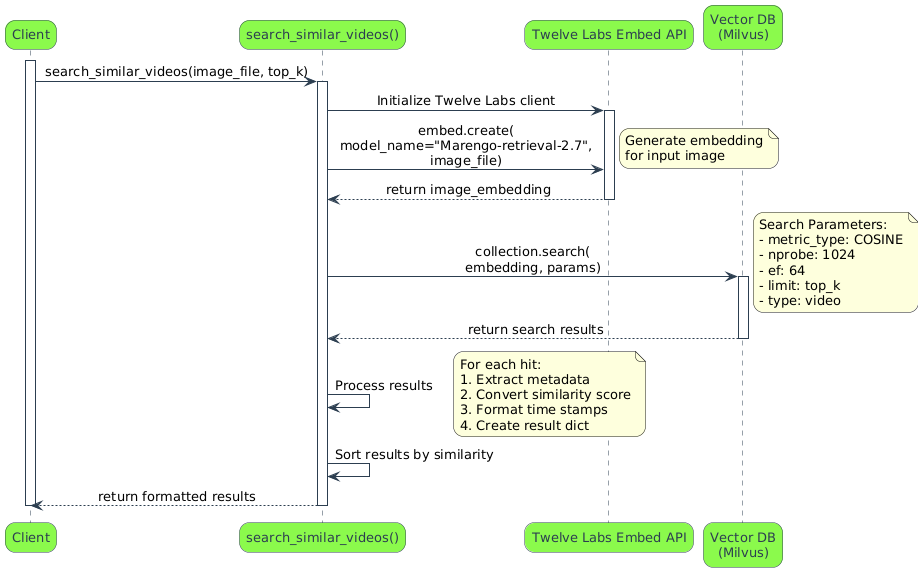

The diagram above was rendered by PlantUML. Its source (embedded in the PNG):
@startuml
skinparam backgroundColor white
skinparam handwritten false
skinparam roundcorner 20
skinparam sequenceMessageAlign center
skinparam sequence {
    ArrowColor #2C3E50
    LifeLineBorderColor #2C3E50
    LifeLineBackgroundColor #FFFFFF
    ParticipantBorderColor #2C3E50
    ParticipantBackgroundColor #8bfa4c
    ParticipantFontSize 13
    ParticipantFontColor #2C3E50
    NoteBorderColor #7F8C8D
    NoteBackgroundColor #ECF0F1
}

participant "Client" as client
participant "search_similar_videos()" as search
participant "Twelve Labs Embed API" as twelve
participant "Vector DB\n(Milvus)" as milvus

activate client
client -> search: search_similar_videos(image_file, top_k)
activate search

search -> twelve: Initialize Twelve Labs client
activate twelve

search -> twelve: embed.create(\nmodel_name="Marengo-retrieval-2.7",\nimage_file)
note right: Generate embedding\nfor input image
twelve --> search: return image_embedding
deactivate twelve

search -> milvus: collection.search(\nembedding, params)
activate milvus
note right
  Search Parameters:
  - metric_type: COSINE
  - nprobe: 1024
  - ef: 64
  - limit: top_k
  - type: video
end note

milvus --> search: return search results
deactivate milvus

search -> search: Process results
note right
  For each hit:
  1. Extract metadata
  2. Convert similarity score
  3. Format time stamps
  4. Create result dict
end note

search -> search: Sort results by similarity

search --> client: return formatted results
deactivate search
deactivate client
@enduml